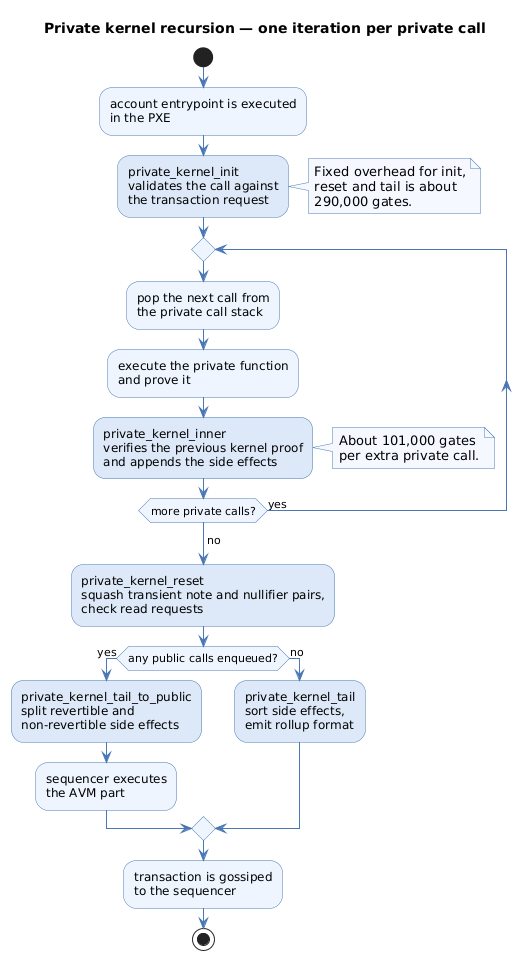

The diagram above was rendered by PlantUML. Its source (embedded in the PNG):
@startuml
title Private kernel recursion — one iteration per private call
skinparam shadowing false
skinparam ArrowColor #4A78B5
skinparam activityBackgroundColor #EEF5FF
skinparam activityBorderColor #4A78B5
skinparam activityDiamondBackgroundColor #EEF5FF
skinparam activityDiamondBorderColor #4A78B5
skinparam noteBackgroundColor #F5F9FF
skinparam noteBorderColor #4A78B5

start
:account entrypoint is executed
in the PXE;
:private_kernel_init
validates the call against
the transaction request;<<#DDE9F8>>
note right
  Fixed overhead for init,
  reset and tail is about
  290,000 gates.
end note
repeat
  :pop the next call from
  the private call stack;
  :execute the private function
  and prove it;
  :private_kernel_inner
  verifies the previous kernel proof
  and appends the side effects;<<#DDE9F8>>
  note right
    About 101,000 gates
    per extra private call.
  end note
repeat while (more private calls?) is (yes)
->no;
:private_kernel_reset
squash transient note and nullifier pairs,
check read requests;<<#DDE9F8>>
if (any public calls enqueued?) then (yes)
  :private_kernel_tail_to_public
  split revertible and
  non-revertible side effects;<<#DDE9F8>>
  :sequencer executes
  the AVM part;
else (no)
  :private_kernel_tail
  sort side effects,
  emit rollup format;<<#DDE9F8>>
endif
:transaction is gossiped
to the sequencer;
stop
@enduml